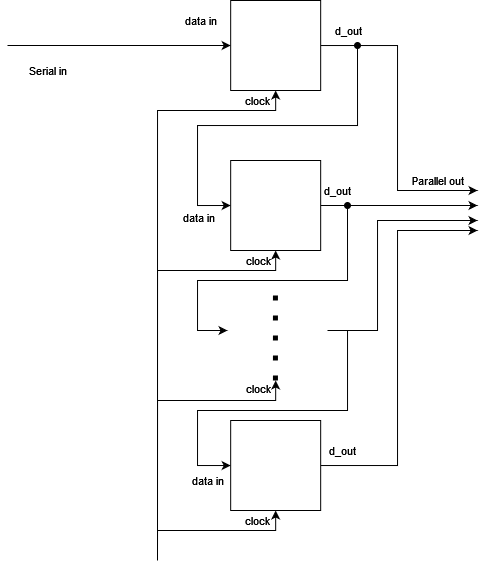

The diagram above was exported from draw.io. Its source (the exported page's mxGraphModel, read from the mxfile embedded in the PNG):
<mxGraphModel dx="1113" dy="750" grid="1" gridSize="10" guides="1" tooltips="1" connect="1" arrows="1" fold="1" page="1" pageScale="1" pageWidth="850" pageHeight="1100" math="0" shadow="0">
  <root>
    <mxCell id="0" />
    <mxCell id="1" parent="0" />
    <mxCell id="FWmwONBPy8mbKCVxwiw8-1" value="d_out" style="edgeLabel;html=1;align=center;verticalAlign=middle;resizable=0;points=[];" vertex="1" connectable="0" parent="1">
      <mxGeometry x="430.8333333333332" y="180" as="geometry" />
    </mxCell>
    <mxCell id="FWmwONBPy8mbKCVxwiw8-20" style="edgeStyle=orthogonalEdgeStyle;rounded=0;jumpSize=5;orthogonalLoop=1;jettySize=auto;html=1;entryX=0;entryY=0.5;entryDx=0;entryDy=0;strokeWidth=1;startArrow=oval;startFill=1;endArrow=classic;endFill=1;elbow=vertical;" edge="1" parent="1" target="FWmwONBPy8mbKCVxwiw8-6">
      <mxGeometry relative="1" as="geometry">
        <mxPoint x="440" y="195" as="sourcePoint" />
        <Array as="points">
          <mxPoint x="440" y="195" />
          <mxPoint x="440" y="275" />
          <mxPoint x="280" y="275" />
          <mxPoint x="280" y="355" />
        </Array>
      </mxGeometry>
    </mxCell>
    <mxCell id="FWmwONBPy8mbKCVxwiw8-23" style="edgeStyle=orthogonalEdgeStyle;rounded=0;jumpSize=5;orthogonalLoop=1;jettySize=auto;html=1;strokeWidth=1;startArrow=classic;startFill=1;endArrow=none;endFill=0;elbow=vertical;" edge="1" parent="1" source="FWmwONBPy8mbKCVxwiw8-3">
      <mxGeometry relative="1" as="geometry">
        <mxPoint x="90" y="195" as="targetPoint" />
      </mxGeometry>
    </mxCell>
    <mxCell id="FWmwONBPy8mbKCVxwiw8-24" value="Serial in" style="edgeLabel;html=1;align=center;verticalAlign=middle;resizable=0;points=[];" vertex="1" connectable="0" parent="FWmwONBPy8mbKCVxwiw8-23">
      <mxGeometry x="0.8459" relative="1" as="geometry">
        <mxPoint x="23" y="25" as="offset" />
      </mxGeometry>
    </mxCell>
    <mxCell id="FWmwONBPy8mbKCVxwiw8-25" style="edgeStyle=orthogonalEdgeStyle;rounded=0;jumpSize=5;orthogonalLoop=1;jettySize=auto;html=1;strokeWidth=1;startArrow=classic;startFill=1;endArrow=none;endFill=0;elbow=vertical;" edge="1" parent="1" source="FWmwONBPy8mbKCVxwiw8-3">
      <mxGeometry relative="1" as="geometry">
        <mxPoint x="240" y="680" as="targetPoint" />
        <Array as="points">
          <mxPoint x="358" y="260" />
          <mxPoint x="240" y="260" />
        </Array>
      </mxGeometry>
    </mxCell>
    <mxCell id="FWmwONBPy8mbKCVxwiw8-30" value="clock" style="edgeLabel;html=1;align=center;verticalAlign=middle;resizable=0;points=[];" vertex="1" connectable="0" parent="FWmwONBPy8mbKCVxwiw8-25">
      <mxGeometry x="-0.8804" relative="1" as="geometry">
        <mxPoint x="-5" y="-10" as="offset" />
      </mxGeometry>
    </mxCell>
    <mxCell id="FWmwONBPy8mbKCVxwiw8-33" style="edgeStyle=orthogonalEdgeStyle;rounded=0;jumpSize=5;orthogonalLoop=1;jettySize=auto;html=1;strokeWidth=1;startArrow=none;startFill=0;endArrow=classic;endFill=1;elbow=vertical;" edge="1" parent="1" source="FWmwONBPy8mbKCVxwiw8-3">
      <mxGeometry relative="1" as="geometry">
        <mxPoint x="560" y="340" as="targetPoint" />
        <Array as="points">
          <mxPoint x="480" y="195" />
          <mxPoint x="480" y="340" />
          <mxPoint x="560" y="340" />
        </Array>
      </mxGeometry>
    </mxCell>
    <mxCell id="FWmwONBPy8mbKCVxwiw8-3" value="" style="rounded=0;whiteSpace=wrap;html=1;" vertex="1" parent="1">
      <mxGeometry x="313.16999999999996" y="150" width="90" height="90" as="geometry" />
    </mxCell>
    <mxCell id="FWmwONBPy8mbKCVxwiw8-4" value="d_out" style="edgeLabel;html=1;align=center;verticalAlign=middle;resizable=0;points=[];" vertex="1" connectable="0" parent="1">
      <mxGeometry x="419.5033333333332" y="340" as="geometry" />
    </mxCell>
    <mxCell id="FWmwONBPy8mbKCVxwiw8-21" style="edgeStyle=orthogonalEdgeStyle;rounded=0;jumpSize=5;orthogonalLoop=1;jettySize=auto;html=1;strokeWidth=1;startArrow=oval;startFill=1;endArrow=classic;endFill=1;elbow=vertical;" edge="1" parent="1">
      <mxGeometry relative="1" as="geometry">
        <mxPoint x="310" y="480" as="targetPoint" />
        <mxPoint x="430" y="355" as="sourcePoint" />
        <Array as="points">
          <mxPoint x="430" y="355" />
          <mxPoint x="430" y="430" />
          <mxPoint x="280" y="430" />
          <mxPoint x="280" y="480" />
        </Array>
      </mxGeometry>
    </mxCell>
    <mxCell id="FWmwONBPy8mbKCVxwiw8-26" style="edgeStyle=orthogonalEdgeStyle;rounded=0;jumpSize=5;orthogonalLoop=1;jettySize=auto;html=1;strokeWidth=1;startArrow=classic;startFill=1;endArrow=none;endFill=0;elbow=vertical;" edge="1" parent="1" source="FWmwONBPy8mbKCVxwiw8-6">
      <mxGeometry relative="1" as="geometry">
        <mxPoint x="240" y="680" as="targetPoint" />
        <Array as="points">
          <mxPoint x="358" y="420" />
          <mxPoint x="240" y="420" />
        </Array>
      </mxGeometry>
    </mxCell>
    <mxCell id="FWmwONBPy8mbKCVxwiw8-29" value="clock" style="edgeLabel;html=1;align=center;verticalAlign=middle;resizable=0;points=[];" vertex="1" connectable="0" parent="FWmwONBPy8mbKCVxwiw8-26">
      <mxGeometry x="-0.8754" y="1" relative="1" as="geometry">
        <mxPoint x="-13" y="-11" as="offset" />
      </mxGeometry>
    </mxCell>
    <mxCell id="FWmwONBPy8mbKCVxwiw8-34" style="edgeStyle=orthogonalEdgeStyle;rounded=0;jumpSize=5;orthogonalLoop=1;jettySize=auto;html=1;strokeWidth=1;startArrow=none;startFill=0;endArrow=classic;endFill=1;elbow=vertical;" edge="1" parent="1" source="FWmwONBPy8mbKCVxwiw8-6">
      <mxGeometry relative="1" as="geometry">
        <mxPoint x="560" y="355" as="targetPoint" />
      </mxGeometry>
    </mxCell>
    <mxCell id="FWmwONBPy8mbKCVxwiw8-36" value="Parallel out" style="edgeLabel;html=1;align=center;verticalAlign=middle;resizable=0;points=[];" vertex="1" connectable="0" parent="FWmwONBPy8mbKCVxwiw8-34">
      <mxGeometry x="0.6634" y="1" relative="1" as="geometry">
        <mxPoint x="-14" y="-24" as="offset" />
      </mxGeometry>
    </mxCell>
    <mxCell id="FWmwONBPy8mbKCVxwiw8-6" value="" style="rounded=0;whiteSpace=wrap;html=1;" vertex="1" parent="1">
      <mxGeometry x="313.16999999999996" y="310" width="90" height="90" as="geometry" />
    </mxCell>
    <mxCell id="FWmwONBPy8mbKCVxwiw8-7" value="" style="endArrow=none;dashed=1;html=1;dashPattern=1 3;strokeWidth=5;rounded=0;elbow=vertical;jumpSize=5;" edge="1" parent="1">
      <mxGeometry width="50" height="50" relative="1" as="geometry">
        <mxPoint x="357.88" y="530" as="sourcePoint" />
        <mxPoint x="357.88" y="440" as="targetPoint" />
      </mxGeometry>
    </mxCell>
    <mxCell id="FWmwONBPy8mbKCVxwiw8-9" value="d_out" style="edgeLabel;html=1;align=center;verticalAlign=middle;resizable=0;points=[];" vertex="1" connectable="0" parent="1">
      <mxGeometry x="424.9966666666665" y="600" as="geometry" />
    </mxCell>
    <mxCell id="FWmwONBPy8mbKCVxwiw8-22" style="edgeStyle=orthogonalEdgeStyle;rounded=0;jumpSize=5;orthogonalLoop=1;jettySize=auto;html=1;strokeWidth=1;startArrow=classic;startFill=1;endArrow=none;endFill=0;elbow=vertical;" edge="1" parent="1" source="FWmwONBPy8mbKCVxwiw8-13">
      <mxGeometry relative="1" as="geometry">
        <mxPoint x="410" y="480" as="targetPoint" />
        <Array as="points">
          <mxPoint x="280" y="615" />
          <mxPoint x="280" y="560" />
          <mxPoint x="430" y="560" />
          <mxPoint x="430" y="480" />
        </Array>
      </mxGeometry>
    </mxCell>
    <mxCell id="FWmwONBPy8mbKCVxwiw8-27" style="edgeStyle=orthogonalEdgeStyle;rounded=0;jumpSize=5;orthogonalLoop=1;jettySize=auto;html=1;strokeWidth=1;startArrow=classic;startFill=1;endArrow=none;endFill=0;elbow=vertical;" edge="1" parent="1" source="FWmwONBPy8mbKCVxwiw8-13">
      <mxGeometry relative="1" as="geometry">
        <mxPoint x="240" y="700" as="targetPoint" />
        <Array as="points">
          <mxPoint x="358" y="680" />
          <mxPoint x="240" y="680" />
        </Array>
      </mxGeometry>
    </mxCell>
    <mxCell id="FWmwONBPy8mbKCVxwiw8-28" value="clock" style="edgeLabel;html=1;align=center;verticalAlign=middle;resizable=0;points=[];" vertex="1" connectable="0" parent="FWmwONBPy8mbKCVxwiw8-27">
      <mxGeometry x="-0.5358" y="2" relative="1" as="geometry">
        <mxPoint x="-2" y="-12" as="offset" />
      </mxGeometry>
    </mxCell>
    <mxCell id="FWmwONBPy8mbKCVxwiw8-35" style="edgeStyle=orthogonalEdgeStyle;rounded=0;jumpSize=5;orthogonalLoop=1;jettySize=auto;html=1;strokeWidth=1;startArrow=none;startFill=0;endArrow=classic;endFill=1;elbow=vertical;" edge="1" parent="1" source="FWmwONBPy8mbKCVxwiw8-13">
      <mxGeometry relative="1" as="geometry">
        <mxPoint x="560" y="380" as="targetPoint" />
        <Array as="points">
          <mxPoint x="480" y="615" />
          <mxPoint x="480" y="380" />
          <mxPoint x="560" y="380" />
        </Array>
      </mxGeometry>
    </mxCell>
    <mxCell id="FWmwONBPy8mbKCVxwiw8-13" value="" style="rounded=0;whiteSpace=wrap;html=1;" vertex="1" parent="1">
      <mxGeometry x="313.16999999999996" y="570" width="90" height="90" as="geometry" />
    </mxCell>
    <mxCell id="FWmwONBPy8mbKCVxwiw8-14" value="data in" style="edgeLabel;html=1;align=center;verticalAlign=middle;resizable=0;points=[];" vertex="1" connectable="0" parent="1">
      <mxGeometry x="290.003333333333" y="630.0000000000002" as="geometry" />
    </mxCell>
    <mxCell id="FWmwONBPy8mbKCVxwiw8-15" value="data in" style="edgeLabel;html=1;align=center;verticalAlign=middle;resizable=0;points=[];" vertex="1" connectable="0" parent="1">
      <mxGeometry x="282.66999999999973" y="353" as="geometry">
        <mxPoint x="-2" y="14" as="offset" />
      </mxGeometry>
    </mxCell>
    <mxCell id="FWmwONBPy8mbKCVxwiw8-16" value="data in" style="edgeLabel;html=1;align=center;verticalAlign=middle;resizable=0;points=[];" vertex="1" connectable="0" parent="1">
      <mxGeometry x="282.66999999999973" y="170.00000000000023" as="geometry" />
    </mxCell>
    <mxCell id="FWmwONBPy8mbKCVxwiw8-31" style="edgeStyle=orthogonalEdgeStyle;rounded=0;jumpSize=5;orthogonalLoop=1;jettySize=auto;html=1;strokeWidth=1;startArrow=classic;startFill=1;endArrow=none;endFill=0;elbow=vertical;" edge="1" parent="1">
      <mxGeometry relative="1" as="geometry">
        <mxPoint x="240" y="710" as="targetPoint" />
        <mxPoint x="358.19047619047615" y="530" as="sourcePoint" />
        <Array as="points">
          <mxPoint x="358" y="550" />
          <mxPoint x="240" y="550" />
        </Array>
      </mxGeometry>
    </mxCell>
    <mxCell id="FWmwONBPy8mbKCVxwiw8-32" value="clock" style="edgeLabel;html=1;align=center;verticalAlign=middle;resizable=0;points=[];" vertex="1" connectable="0" parent="FWmwONBPy8mbKCVxwiw8-31">
      <mxGeometry x="-0.8754" y="1" relative="1" as="geometry">
        <mxPoint x="-19" y="-11" as="offset" />
      </mxGeometry>
    </mxCell>
    <mxCell id="FWmwONBPy8mbKCVxwiw8-38" style="edgeStyle=orthogonalEdgeStyle;rounded=0;jumpSize=5;orthogonalLoop=1;jettySize=auto;html=1;strokeWidth=1;startArrow=classic;startFill=1;endArrow=none;endFill=0;elbow=vertical;" edge="1" parent="1">
      <mxGeometry relative="1" as="geometry">
        <mxPoint x="410.83" y="480" as="targetPoint" />
        <mxPoint x="560" y="370" as="sourcePoint" />
        <Array as="points">
          <mxPoint x="460" y="370" />
          <mxPoint x="460" y="480" />
        </Array>
      </mxGeometry>
    </mxCell>
  </root>
</mxGraphModel>